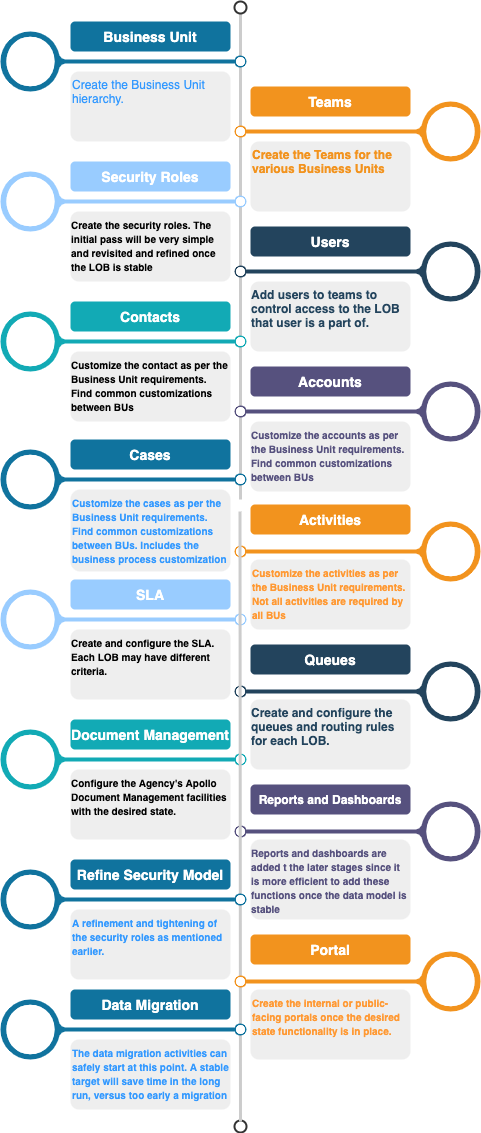

The diagram above was exported from draw.io. Its source (the exported page's mxGraphModel, read from the mxfile embedded in the PNG):
<mxGraphModel dx="1117" dy="876" grid="1" gridSize="10" guides="1" tooltips="1" connect="1" arrows="1" fold="1" page="1" pageScale="1" pageWidth="1100" pageHeight="850" math="0" shadow="0">
  <root>
    <mxCell id="0" />
    <mxCell id="1" parent="0" />
    <mxCell id="lNnjYS4j64ip_ZN32wsr-1" value="" style="endArrow=none;html=1;strokeWidth=3;strokeColor=#CCCCCC;labelBackgroundColor=none;fontSize=16" edge="1" source="lNnjYS4j64ip_ZN32wsr-2" parent="1">
      <mxGeometry relative="1" as="geometry">
        <mxPoint x="540" y="518" as="targetPoint" />
      </mxGeometry>
    </mxCell>
    <mxCell id="lNnjYS4j64ip_ZN32wsr-2" value="" style="ellipse;whiteSpace=wrap;html=1;aspect=fixed;shadow=0;fillColor=none;strokeColor=#333333;fontSize=16;align=center;strokeWidth=2;" vertex="1" parent="1">
      <mxGeometry x="534" y="20" width="12" height="12" as="geometry" />
    </mxCell>
    <mxCell id="lNnjYS4j64ip_ZN32wsr-4" value="" style="verticalLabelPosition=middle;verticalAlign=middle;html=1;shape=mxgraph.infographic.circularCallout2;dy=15;strokeColor=#10739E;labelPosition=center;align=center;fontColor=#10739E;fontStyle=1;fontSize=24;shadow=0;direction=north;" vertex="1" parent="1">
      <mxGeometry x="300" y="50" width="246" height="60" as="geometry" />
    </mxCell>
    <mxCell id="lNnjYS4j64ip_ZN32wsr-5" value="" style="verticalLabelPosition=middle;verticalAlign=middle;html=1;shape=mxgraph.infographic.circularCallout2;dy=15;strokeColor=#F2931E;labelPosition=center;align=center;fontColor=#F2931E;fontStyle=1;fontSize=24;shadow=0;direction=north;flipH=1;" vertex="1" parent="1">
      <mxGeometry x="534" y="120" width="246" height="60" as="geometry" />
    </mxCell>
    <mxCell id="lNnjYS4j64ip_ZN32wsr-6" value="" style="verticalLabelPosition=middle;verticalAlign=middle;html=1;shape=mxgraph.infographic.circularCallout2;dy=15;labelPosition=center;align=center;fontColor=#10739E;fontStyle=1;fontSize=24;shadow=0;direction=north;strokeColor=#99CCFF;" vertex="1" parent="1">
      <mxGeometry x="300" y="190" width="246" height="60" as="geometry" />
    </mxCell>
    <mxCell id="lNnjYS4j64ip_ZN32wsr-7" value="" style="verticalLabelPosition=middle;verticalAlign=middle;html=1;shape=mxgraph.infographic.circularCallout2;dy=15;strokeColor=#23445D;labelPosition=center;align=center;fontColor=#10739E;fontStyle=1;fontSize=24;shadow=0;direction=north;flipH=1;" vertex="1" parent="1">
      <mxGeometry x="534" y="260" width="246" height="60" as="geometry" />
    </mxCell>
    <mxCell id="lNnjYS4j64ip_ZN32wsr-8" value="" style="verticalLabelPosition=middle;verticalAlign=middle;html=1;shape=mxgraph.infographic.circularCallout2;dy=15;strokeColor=#12AAB5;labelPosition=center;align=center;fontColor=#10739E;fontStyle=1;fontSize=24;shadow=0;direction=north;" vertex="1" parent="1">
      <mxGeometry x="300" y="330" width="246" height="60" as="geometry" />
    </mxCell>
    <mxCell id="lNnjYS4j64ip_ZN32wsr-9" value="" style="verticalLabelPosition=middle;verticalAlign=middle;html=1;shape=mxgraph.infographic.circularCallout2;dy=15;strokeColor=#56517E;labelPosition=center;align=center;fontColor=#10739E;fontStyle=1;fontSize=24;shadow=0;direction=north;flipH=1;" vertex="1" parent="1">
      <mxGeometry x="534" y="400" width="246" height="60" as="geometry" />
    </mxCell>
    <mxCell id="lNnjYS4j64ip_ZN32wsr-10" value="Business Unit" style="fillColor=#10739E;strokecolor=none;rounded=1;fontColor=#FFFFFF;strokeColor=none;fontStyle=1;fontSize=14;" vertex="1" parent="1">
      <mxGeometry x="370" y="40" width="160" height="30" as="geometry" />
    </mxCell>
    <mxCell id="lNnjYS4j64ip_ZN32wsr-11" value="Teams" style="fillColor=#F2931E;strokecolor=none;rounded=1;fontColor=#FFFFFF;strokeColor=none;fontStyle=1;fontSize=14;" vertex="1" parent="1">
      <mxGeometry x="550" y="105" width="160" height="30" as="geometry" />
    </mxCell>
    <mxCell id="lNnjYS4j64ip_ZN32wsr-12" value="Security Roles" style="strokecolor=none;rounded=1;fontColor=#FFFFFF;strokeColor=none;fontStyle=1;fontSize=14;fillColor=#99CCFF;" vertex="1" parent="1">
      <mxGeometry x="370" y="180" width="160" height="30" as="geometry" />
    </mxCell>
    <mxCell id="lNnjYS4j64ip_ZN32wsr-13" value="Users" style="fillColor=#23445D;strokecolor=none;rounded=1;fontColor=#FFFFFF;strokeColor=none;fontStyle=1;fontSize=14;" vertex="1" parent="1">
      <mxGeometry x="550" y="245" width="160" height="30" as="geometry" />
    </mxCell>
    <mxCell id="lNnjYS4j64ip_ZN32wsr-14" value="Contacts" style="fillColor=#12AAB5;strokecolor=none;rounded=1;fontColor=#FFFFFF;strokeColor=none;fontStyle=1;fontSize=14;" vertex="1" parent="1">
      <mxGeometry x="370" y="320" width="160" height="30" as="geometry" />
    </mxCell>
    <mxCell id="lNnjYS4j64ip_ZN32wsr-15" value="Accounts" style="fillColor=#56517E;strokecolor=none;rounded=1;fontColor=#FFFFFF;strokeColor=none;fontStyle=1;fontSize=14;" vertex="1" parent="1">
      <mxGeometry x="550" y="385" width="160" height="30" as="geometry" />
    </mxCell>
    <mxCell id="lNnjYS4j64ip_ZN32wsr-16" value="&lt;font color=&quot;#3399ff&quot;&gt;Create the Business Unit hierarchy.&lt;/font&gt;" style="rounded=1;strokeColor=none;fillColor=#EEEEEE;align=left;arcSize=12;verticalAlign=top;whiteSpace=wrap;html=1;fontSize=12;" vertex="1" parent="1">
      <mxGeometry x="370" y="90" width="160" height="70" as="geometry" />
    </mxCell>
    <mxCell id="lNnjYS4j64ip_ZN32wsr-17" value="&lt;font color=&quot;#f2931e&quot;&gt;&lt;b&gt;Create the Teams for the various Business Units&lt;/b&gt;&lt;/font&gt;" style="rounded=1;strokeColor=none;fillColor=#EEEEEE;align=left;arcSize=12;verticalAlign=top;whiteSpace=wrap;html=1;fontSize=12;" vertex="1" parent="1">
      <mxGeometry x="550" y="160" width="160" height="70" as="geometry" />
    </mxCell>
    <mxCell id="lNnjYS4j64ip_ZN32wsr-18" value="&lt;div style=&quot;text-align: left&quot;&gt;&lt;b&gt;&lt;font style=&quot;font-size: 10px&quot;&gt;Create the security roles. The initial pass will be very simple and revisited and refined once the LOB is stable&lt;/font&gt;&lt;/b&gt;&lt;/div&gt;" style="rounded=1;strokeColor=none;fillColor=#EEEEEE;align=center;arcSize=12;verticalAlign=top;whiteSpace=wrap;html=1;fontSize=12;" vertex="1" parent="1">
      <mxGeometry x="370" y="230" width="160" height="70" as="geometry" />
    </mxCell>
    <mxCell id="lNnjYS4j64ip_ZN32wsr-19" value="&lt;div style=&quot;text-align: left&quot;&gt;&lt;b style=&quot;color: rgb(35 , 68 , 93)&quot;&gt;Add users to teams to control access to the LOB that user is a part of.&lt;/b&gt;&lt;/div&gt;" style="rounded=1;strokeColor=none;fillColor=#EEEEEE;align=center;arcSize=12;verticalAlign=top;whiteSpace=wrap;html=1;fontSize=12;" vertex="1" parent="1">
      <mxGeometry x="550" y="300" width="160" height="70" as="geometry" />
    </mxCell>
    <mxCell id="lNnjYS4j64ip_ZN32wsr-20" value="&lt;div style=&quot;text-align: left&quot;&gt;&lt;b&gt;&lt;font style=&quot;font-size: 10px&quot;&gt;Customize the contact as per the Business Unit requirements. Find common customizations between BUs&lt;/font&gt;&lt;/b&gt;&lt;/div&gt;" style="rounded=1;strokeColor=none;fillColor=#EEEEEE;align=center;arcSize=12;verticalAlign=top;whiteSpace=wrap;html=1;fontSize=12;" vertex="1" parent="1">
      <mxGeometry x="370" y="370" width="160" height="70" as="geometry" />
    </mxCell>
    <mxCell id="lNnjYS4j64ip_ZN32wsr-21" value="&lt;div style=&quot;text-align: left&quot;&gt;&lt;b style=&quot;color: rgb(86 , 81 , 126) ; font-size: x-small&quot;&gt;Customize the accounts as per the Business Unit requirements. Find common customizations between BUs&lt;/b&gt;&lt;/div&gt;" style="rounded=1;strokeColor=none;fillColor=#EEEEEE;align=center;arcSize=12;verticalAlign=top;whiteSpace=wrap;html=1;fontSize=12;" vertex="1" parent="1">
      <mxGeometry x="550" y="440" width="160" height="70" as="geometry" />
    </mxCell>
    <mxCell id="lNnjYS4j64ip_ZN32wsr-22" value="" style="ellipse;whiteSpace=wrap;html=1;aspect=fixed;shadow=0;fillColor=none;strokeColor=#333333;fontSize=16;align=center;strokeWidth=2;" vertex="1" parent="1">
      <mxGeometry x="534" y="1139" width="12" height="12" as="geometry" />
    </mxCell>
    <mxCell id="lNnjYS4j64ip_ZN32wsr-23" value="" style="verticalLabelPosition=middle;verticalAlign=middle;html=1;shape=mxgraph.infographic.circularCallout2;dy=15;strokeColor=#10739E;labelPosition=center;align=center;fontColor=#10739E;fontStyle=1;fontSize=24;shadow=0;direction=north;" vertex="1" parent="1">
      <mxGeometry x="300" y="468" width="246" height="60" as="geometry" />
    </mxCell>
    <mxCell id="lNnjYS4j64ip_ZN32wsr-24" value="" style="verticalLabelPosition=middle;verticalAlign=middle;html=1;shape=mxgraph.infographic.circularCallout2;dy=15;strokeColor=#F2931E;labelPosition=center;align=center;fontColor=#F2931E;fontStyle=1;fontSize=24;shadow=0;direction=north;flipH=1;" vertex="1" parent="1">
      <mxGeometry x="534" y="540" width="246" height="60" as="geometry" />
    </mxCell>
    <mxCell id="lNnjYS4j64ip_ZN32wsr-25" value="" style="verticalLabelPosition=middle;verticalAlign=middle;html=1;shape=mxgraph.infographic.circularCallout2;dy=15;labelPosition=center;align=center;fontColor=#10739E;fontStyle=1;fontSize=24;shadow=0;direction=north;strokeColor=#99CCFF;" vertex="1" parent="1">
      <mxGeometry x="300" y="608" width="246" height="60" as="geometry" />
    </mxCell>
    <mxCell id="lNnjYS4j64ip_ZN32wsr-26" value="" style="verticalLabelPosition=middle;verticalAlign=middle;html=1;shape=mxgraph.infographic.circularCallout2;dy=15;strokeColor=#23445D;labelPosition=center;align=center;fontColor=#10739E;fontStyle=1;fontSize=24;shadow=0;direction=north;flipH=1;" vertex="1" parent="1">
      <mxGeometry x="534" y="680" width="246" height="60" as="geometry" />
    </mxCell>
    <mxCell id="lNnjYS4j64ip_ZN32wsr-27" value="" style="verticalLabelPosition=middle;verticalAlign=middle;html=1;shape=mxgraph.infographic.circularCallout2;dy=15;strokeColor=#12AAB5;labelPosition=center;align=center;fontColor=#10739E;fontStyle=1;fontSize=24;shadow=0;direction=north;" vertex="1" parent="1">
      <mxGeometry x="300" y="748" width="246" height="60" as="geometry" />
    </mxCell>
    <mxCell id="lNnjYS4j64ip_ZN32wsr-28" value="" style="verticalLabelPosition=middle;verticalAlign=middle;html=1;shape=mxgraph.infographic.circularCallout2;dy=15;strokeColor=#56517E;labelPosition=center;align=center;fontColor=#10739E;fontStyle=1;fontSize=24;shadow=0;direction=north;flipH=1;" vertex="1" parent="1">
      <mxGeometry x="534" y="820" width="246" height="60" as="geometry" />
    </mxCell>
    <mxCell id="lNnjYS4j64ip_ZN32wsr-29" value="Cases" style="fillColor=#10739E;strokecolor=none;rounded=1;fontColor=#FFFFFF;strokeColor=none;fontStyle=1;fontSize=14;" vertex="1" parent="1">
      <mxGeometry x="370" y="458" width="160" height="30" as="geometry" />
    </mxCell>
    <mxCell id="lNnjYS4j64ip_ZN32wsr-30" value="Activities" style="fillColor=#F2931E;strokecolor=none;rounded=1;fontColor=#FFFFFF;strokeColor=none;fontStyle=1;fontSize=14;" vertex="1" parent="1">
      <mxGeometry x="550" y="523" width="160" height="30" as="geometry" />
    </mxCell>
    <mxCell id="lNnjYS4j64ip_ZN32wsr-31" value="SLA" style="strokecolor=none;rounded=1;fontColor=#FFFFFF;strokeColor=none;fontStyle=1;fontSize=14;fillColor=#99CCFF;" vertex="1" parent="1">
      <mxGeometry x="370" y="598" width="160" height="30" as="geometry" />
    </mxCell>
    <mxCell id="lNnjYS4j64ip_ZN32wsr-32" value="Queues" style="fillColor=#23445D;strokecolor=none;rounded=1;fontColor=#FFFFFF;strokeColor=none;fontStyle=1;fontSize=14;" vertex="1" parent="1">
      <mxGeometry x="550" y="663" width="160" height="30" as="geometry" />
    </mxCell>
    <mxCell id="lNnjYS4j64ip_ZN32wsr-33" value="Document Management" style="fillColor=#12AAB5;strokecolor=none;rounded=1;fontColor=#FFFFFF;strokeColor=none;fontStyle=1;fontSize=14;" vertex="1" parent="1">
      <mxGeometry x="370" y="738" width="160" height="30" as="geometry" />
    </mxCell>
    <mxCell id="lNnjYS4j64ip_ZN32wsr-34" value="Reports and Dashboards" style="fillColor=#56517E;strokecolor=none;rounded=1;fontColor=#FFFFFF;strokeColor=none;fontStyle=1;fontSize=12;" vertex="1" parent="1">
      <mxGeometry x="550" y="803" width="160" height="30" as="geometry" />
    </mxCell>
    <mxCell id="lNnjYS4j64ip_ZN32wsr-35" value="&lt;b style=&quot;font-size: x-small&quot;&gt;&lt;font color=&quot;#3399ff&quot;&gt;Customize the cases as per the Business Unit requirements. Find common customizations between BUs. Includes the business process customization&lt;/font&gt;&lt;/b&gt;" style="rounded=1;strokeColor=none;fillColor=#EEEEEE;align=left;arcSize=12;verticalAlign=top;whiteSpace=wrap;html=1;fontSize=12;" vertex="1" parent="1">
      <mxGeometry x="370" y="508" width="160" height="82" as="geometry" />
    </mxCell>
    <mxCell id="lNnjYS4j64ip_ZN32wsr-36" value="&lt;b style=&quot;font-size: x-small&quot;&gt;&lt;font color=&quot;#ff9933&quot;&gt;Customize the activities as per the Business Unit requirements. Not all activities are required by all BUs&lt;/font&gt;&lt;/b&gt;" style="rounded=1;strokeColor=none;fillColor=#EEEEEE;align=left;arcSize=12;verticalAlign=top;whiteSpace=wrap;html=1;fontSize=12;" vertex="1" parent="1">
      <mxGeometry x="550" y="578" width="160" height="70" as="geometry" />
    </mxCell>
    <mxCell id="lNnjYS4j64ip_ZN32wsr-37" value="&lt;div style=&quot;text-align: left&quot;&gt;&lt;b&gt;&lt;font style=&quot;font-size: 10px&quot;&gt;Create and configure the SLA. Each LOB may have different criteria.&lt;/font&gt;&lt;/b&gt;&lt;/div&gt;" style="rounded=1;strokeColor=none;fillColor=#EEEEEE;align=center;arcSize=12;verticalAlign=top;whiteSpace=wrap;html=1;fontSize=12;" vertex="1" parent="1">
      <mxGeometry x="370" y="648" width="160" height="70" as="geometry" />
    </mxCell>
    <mxCell id="lNnjYS4j64ip_ZN32wsr-38" value="&lt;div style=&quot;text-align: left&quot;&gt;&lt;b style=&quot;color: rgb(35 , 68 , 93)&quot;&gt;Create and configure the queues and routing rules for each LOB.&lt;/b&gt;&lt;/div&gt;" style="rounded=1;strokeColor=none;fillColor=#EEEEEE;align=center;arcSize=12;verticalAlign=top;whiteSpace=wrap;html=1;fontSize=12;" vertex="1" parent="1">
      <mxGeometry x="550" y="718" width="160" height="70" as="geometry" />
    </mxCell>
    <mxCell id="lNnjYS4j64ip_ZN32wsr-39" value="&lt;div style=&quot;text-align: left&quot;&gt;&lt;b&gt;&lt;font style=&quot;font-size: 10px&quot;&gt;Configure the Agency's Apollo Document Management facilities with the desired state.&lt;/font&gt;&lt;/b&gt;&lt;/div&gt;" style="rounded=1;strokeColor=none;fillColor=#EEEEEE;align=center;arcSize=12;verticalAlign=top;whiteSpace=wrap;html=1;fontSize=12;" vertex="1" parent="1">
      <mxGeometry x="370" y="788" width="160" height="70" as="geometry" />
    </mxCell>
    <mxCell id="lNnjYS4j64ip_ZN32wsr-40" value="&lt;div style=&quot;text-align: left&quot;&gt;&lt;b style=&quot;color: rgb(86 , 81 , 126) ; font-size: x-small&quot;&gt;Reports and dashboards are added t the later stages since it is more efficient to add these functions once the data model is stable&lt;/b&gt;&lt;/div&gt;" style="rounded=1;strokeColor=none;fillColor=#EEEEEE;align=center;arcSize=12;verticalAlign=top;whiteSpace=wrap;html=1;fontSize=12;" vertex="1" parent="1">
      <mxGeometry x="550" y="858" width="160" height="80" as="geometry" />
    </mxCell>
    <mxCell id="lNnjYS4j64ip_ZN32wsr-41" value="" style="endArrow=none;html=1;strokeWidth=3;strokeColor=#CCCCCC;labelBackgroundColor=none;fontSize=16" edge="1" parent="1">
      <mxGeometry relative="1" as="geometry">
        <mxPoint x="539.5" y="530" as="sourcePoint" />
        <mxPoint x="540" y="1140" as="targetPoint" />
      </mxGeometry>
    </mxCell>
    <mxCell id="lNnjYS4j64ip_ZN32wsr-42" value="" style="verticalLabelPosition=middle;verticalAlign=middle;html=1;shape=mxgraph.infographic.circularCallout2;dy=15;strokeColor=#10739E;labelPosition=center;align=center;fontColor=#10739E;fontStyle=1;fontSize=24;shadow=0;direction=north;" vertex="1" parent="1">
      <mxGeometry x="300" y="888" width="246" height="60" as="geometry" />
    </mxCell>
    <mxCell id="lNnjYS4j64ip_ZN32wsr-43" value="Refine Security Model" style="fillColor=#10739E;strokecolor=none;rounded=1;fontColor=#FFFFFF;strokeColor=none;fontStyle=1;fontSize=14;" vertex="1" parent="1">
      <mxGeometry x="370" y="878" width="160" height="30" as="geometry" />
    </mxCell>
    <mxCell id="lNnjYS4j64ip_ZN32wsr-44" value="&lt;font color=&quot;#3399ff&quot; size=&quot;1&quot;&gt;&lt;b&gt;A refinement and tightening of the security roles as mentioned earlier.&lt;/b&gt;&lt;/font&gt;" style="rounded=1;strokeColor=none;fillColor=#EEEEEE;align=left;arcSize=12;verticalAlign=top;whiteSpace=wrap;html=1;fontSize=12;" vertex="1" parent="1">
      <mxGeometry x="370" y="928" width="160" height="70" as="geometry" />
    </mxCell>
    <mxCell id="lNnjYS4j64ip_ZN32wsr-45" value="" style="verticalLabelPosition=middle;verticalAlign=middle;html=1;shape=mxgraph.infographic.circularCallout2;dy=15;strokeColor=#F2931E;labelPosition=center;align=center;fontColor=#F2931E;fontStyle=1;fontSize=24;shadow=0;direction=north;flipH=1;" vertex="1" parent="1">
      <mxGeometry x="534" y="970" width="246" height="60" as="geometry" />
    </mxCell>
    <mxCell id="lNnjYS4j64ip_ZN32wsr-46" value="Portal" style="fillColor=#F2931E;strokecolor=none;rounded=1;fontColor=#FFFFFF;strokeColor=none;fontStyle=1;fontSize=14;" vertex="1" parent="1">
      <mxGeometry x="550" y="953" width="160" height="30" as="geometry" />
    </mxCell>
    <mxCell id="lNnjYS4j64ip_ZN32wsr-47" value="&lt;b style=&quot;font-size: x-small&quot;&gt;&lt;font color=&quot;#ff9933&quot;&gt;Create the internal or public-facing portals once the desired state functionality is in place.&lt;/font&gt;&lt;/b&gt;" style="rounded=1;strokeColor=none;fillColor=#EEEEEE;align=left;arcSize=12;verticalAlign=top;whiteSpace=wrap;html=1;fontSize=12;" vertex="1" parent="1">
      <mxGeometry x="550" y="1008" width="160" height="70" as="geometry" />
    </mxCell>
    <mxCell id="lNnjYS4j64ip_ZN32wsr-48" value="" style="verticalLabelPosition=middle;verticalAlign=middle;html=1;shape=mxgraph.infographic.circularCallout2;dy=15;strokeColor=#10739E;labelPosition=center;align=center;fontColor=#10739E;fontStyle=1;fontSize=24;shadow=0;direction=north;" vertex="1" parent="1">
      <mxGeometry x="300" y="1018" width="246" height="60" as="geometry" />
    </mxCell>
    <mxCell id="lNnjYS4j64ip_ZN32wsr-49" value="Data Migration" style="fillColor=#10739E;strokecolor=none;rounded=1;fontColor=#FFFFFF;strokeColor=none;fontStyle=1;fontSize=14;" vertex="1" parent="1">
      <mxGeometry x="370" y="1008" width="160" height="30" as="geometry" />
    </mxCell>
    <mxCell id="lNnjYS4j64ip_ZN32wsr-50" value="&lt;font color=&quot;#3399ff&quot; size=&quot;1&quot;&gt;&lt;b&gt;The data migration activities can safely start at this point. A stable target will save time in the long run, versus too early a migration&lt;/b&gt;&lt;/font&gt;" style="rounded=1;strokeColor=none;fillColor=#EEEEEE;align=left;arcSize=12;verticalAlign=top;whiteSpace=wrap;html=1;fontSize=12;" vertex="1" parent="1">
      <mxGeometry x="370" y="1058" width="160" height="70" as="geometry" />
    </mxCell>
  </root>
</mxGraphModel>